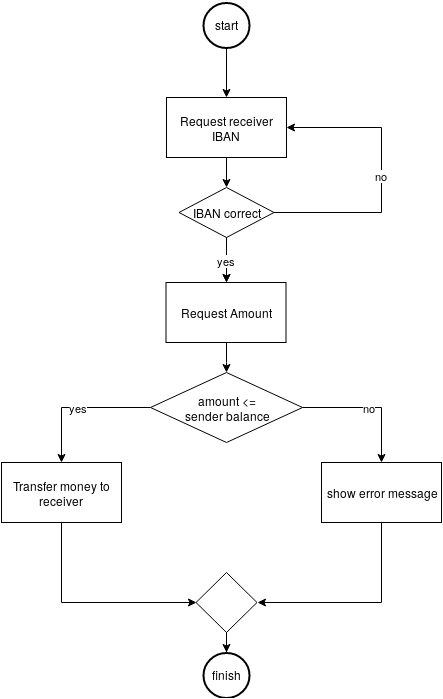

The diagram above was exported from draw.io. Its source (the exported page's mxGraphModel, read from the mxfile embedded in the PNG):
<mxGraphModel dx="1327" dy="755" grid="1" gridSize="10" guides="1" tooltips="1" connect="1" arrows="1" fold="1" page="1" pageScale="1" pageWidth="850" pageHeight="1100" math="0" shadow="0">
  <root>
    <mxCell id="0" />
    <mxCell id="1" parent="0" />
    <mxCell id="4UQfDmTOHHzRpClDZooi-8" value="" style="edgeStyle=orthogonalEdgeStyle;rounded=0;orthogonalLoop=1;jettySize=auto;html=1;endArrow=classic;endFill=1;strokeColor=#000000;strokeWidth=1;entryX=0.5;entryY=0;entryDx=0;entryDy=0;exitX=0.5;exitY=1;exitDx=0;exitDy=0;exitPerimeter=0;" parent="1" source="8qkFNrLpqCZVJAqYZ9f4-1" target="4UQfDmTOHHzRpClDZooi-15" edge="1">
      <mxGeometry relative="1" as="geometry">
        <mxPoint x="470" y="300" as="targetPoint" />
        <mxPoint x="295" y="260" as="sourcePoint" />
        <Array as="points" />
      </mxGeometry>
    </mxCell>
    <mxCell id="4UQfDmTOHHzRpClDZooi-11" value="" style="edgeStyle=orthogonalEdgeStyle;rounded=0;orthogonalLoop=1;jettySize=auto;html=1;endArrow=classic;endFill=1;strokeColor=#000000;strokeWidth=1;" parent="1" source="4UQfDmTOHHzRpClDZooi-9" target="4UQfDmTOHHzRpClDZooi-10" edge="1">
      <mxGeometry relative="1" as="geometry" />
    </mxCell>
    <mxCell id="4UQfDmTOHHzRpClDZooi-9" value="Request Amount" style="rounded=0;whiteSpace=wrap;html=1;fillColor=none;" parent="1" vertex="1">
      <mxGeometry x="234.5" y="490" width="120" height="60" as="geometry" />
    </mxCell>
    <mxCell id="4UQfDmTOHHzRpClDZooi-14" value="yes" style="edgeStyle=orthogonalEdgeStyle;rounded=0;orthogonalLoop=1;jettySize=auto;html=1;endArrow=classic;endFill=1;strokeColor=#000000;strokeWidth=1;entryX=0.5;entryY=0;entryDx=0;entryDy=0;" parent="1" source="4UQfDmTOHHzRpClDZooi-10" target="4UQfDmTOHHzRpClDZooi-13" edge="1">
      <mxGeometry relative="1" as="geometry">
        <Array as="points">
          <mxPoint x="130" y="615" />
        </Array>
      </mxGeometry>
    </mxCell>
    <mxCell id="D90FHIjDZOnnzojxrQAw-5" value="no" style="edgeStyle=orthogonalEdgeStyle;rounded=0;orthogonalLoop=1;jettySize=auto;html=1;endArrow=classic;endFill=1;strokeColor=#000000;entryX=0.5;entryY=0;entryDx=0;entryDy=0;" parent="1" source="4UQfDmTOHHzRpClDZooi-10" target="D90FHIjDZOnnzojxrQAw-6" edge="1">
      <mxGeometry relative="1" as="geometry">
        <mxPoint x="451" y="615" as="targetPoint" />
      </mxGeometry>
    </mxCell>
    <mxCell id="4UQfDmTOHHzRpClDZooi-10" value="&lt;div&gt;amount &amp;lt;=&lt;/div&gt;&lt;div&gt; sender balance&lt;/div&gt;" style="strokeWidth=1;html=1;shape=mxgraph.flowchart.decision;whiteSpace=wrap;fillColor=none;" parent="1" vertex="1">
      <mxGeometry x="219" y="580" width="152" height="70" as="geometry" />
    </mxCell>
    <mxCell id="D90FHIjDZOnnzojxrQAw-13" style="edgeStyle=orthogonalEdgeStyle;rounded=0;orthogonalLoop=1;jettySize=auto;html=1;endArrow=classic;endFill=1;strokeColor=#000000;" parent="1" source="D90FHIjDZOnnzojxrQAw-7" edge="1">
      <mxGeometry relative="1" as="geometry">
        <mxPoint x="295" y="860" as="targetPoint" />
      </mxGeometry>
    </mxCell>
    <mxCell id="D90FHIjDZOnnzojxrQAw-7" value="" style="strokeWidth=1;html=1;shape=mxgraph.flowchart.decision;whiteSpace=wrap;fillColor=none;" parent="1" vertex="1">
      <mxGeometry x="264.5" y="780" width="61" height="60" as="geometry" />
    </mxCell>
    <mxCell id="D90FHIjDZOnnzojxrQAw-12" value="" style="edgeStyle=orthogonalEdgeStyle;rounded=0;orthogonalLoop=1;jettySize=auto;html=1;endArrow=classic;endFill=1;strokeColor=#000000;entryX=0;entryY=0.5;entryDx=0;entryDy=0;entryPerimeter=0;" parent="1" source="4UQfDmTOHHzRpClDZooi-13" target="D90FHIjDZOnnzojxrQAw-7" edge="1">
      <mxGeometry relative="1" as="geometry">
        <mxPoint x="130" y="810" as="targetPoint" />
        <Array as="points">
          <mxPoint x="130" y="810" />
        </Array>
      </mxGeometry>
    </mxCell>
    <mxCell id="4UQfDmTOHHzRpClDZooi-13" value="Transfer money to receiver" style="rounded=0;whiteSpace=wrap;html=1;fillColor=none;" parent="1" vertex="1">
      <mxGeometry x="70" y="670" width="120" height="60" as="geometry" />
    </mxCell>
    <mxCell id="4UQfDmTOHHzRpClDZooi-17" value="" style="edgeStyle=orthogonalEdgeStyle;rounded=0;orthogonalLoop=1;jettySize=auto;html=1;endArrow=classic;endFill=1;strokeColor=#000000;strokeWidth=1;" parent="1" source="4UQfDmTOHHzRpClDZooi-15" target="4UQfDmTOHHzRpClDZooi-16" edge="1">
      <mxGeometry relative="1" as="geometry" />
    </mxCell>
    <mxCell id="4UQfDmTOHHzRpClDZooi-15" value="Request receiver IBAN" style="rounded=0;whiteSpace=wrap;html=1;fillColor=none;" parent="1" vertex="1">
      <mxGeometry x="235" y="305" width="120" height="60" as="geometry" />
    </mxCell>
    <mxCell id="4UQfDmTOHHzRpClDZooi-18" style="edgeStyle=orthogonalEdgeStyle;rounded=0;orthogonalLoop=1;jettySize=auto;html=1;entryX=0.5;entryY=0;entryDx=0;entryDy=0;endArrow=classic;endFill=1;strokeColor=#000000;strokeWidth=1;" parent="1" source="4UQfDmTOHHzRpClDZooi-16" target="4UQfDmTOHHzRpClDZooi-9" edge="1">
      <mxGeometry relative="1" as="geometry" />
    </mxCell>
    <mxCell id="D90FHIjDZOnnzojxrQAw-2" value="no" style="edgeStyle=orthogonalEdgeStyle;rounded=0;orthogonalLoop=1;jettySize=auto;html=1;endArrow=classic;endFill=1;strokeColor=#000000;entryX=1;entryY=0.5;entryDx=0;entryDy=0;" parent="1" source="4UQfDmTOHHzRpClDZooi-16" target="4UQfDmTOHHzRpClDZooi-15" edge="1">
      <mxGeometry relative="1" as="geometry">
        <mxPoint x="430" y="340" as="targetPoint" />
        <Array as="points">
          <mxPoint x="450" y="420" />
          <mxPoint x="450" y="335" />
        </Array>
      </mxGeometry>
    </mxCell>
    <mxCell id="D90FHIjDZOnnzojxrQAw-3" value="yes" style="edgeStyle=orthogonalEdgeStyle;rounded=0;orthogonalLoop=1;jettySize=auto;html=1;endArrow=classic;endFill=1;strokeColor=#000000;" parent="1" source="4UQfDmTOHHzRpClDZooi-16" target="4UQfDmTOHHzRpClDZooi-9" edge="1">
      <mxGeometry relative="1" as="geometry" />
    </mxCell>
    <mxCell id="4UQfDmTOHHzRpClDZooi-16" value="IBAN correct" style="strokeWidth=1;html=1;shape=mxgraph.flowchart.decision;whiteSpace=wrap;fillColor=none;" parent="1" vertex="1">
      <mxGeometry x="247.5" y="395" width="95" height="50" as="geometry" />
    </mxCell>
    <mxCell id="D90FHIjDZOnnzojxrQAw-10" value="" style="edgeStyle=orthogonalEdgeStyle;rounded=0;orthogonalLoop=1;jettySize=auto;html=1;endArrow=classic;endFill=1;strokeColor=#000000;entryX=1;entryY=0.5;entryDx=0;entryDy=0;entryPerimeter=0;" parent="1" source="D90FHIjDZOnnzojxrQAw-6" target="D90FHIjDZOnnzojxrQAw-7" edge="1">
      <mxGeometry relative="1" as="geometry">
        <mxPoint x="450" y="800" as="targetPoint" />
        <Array as="points">
          <mxPoint x="450" y="810" />
        </Array>
      </mxGeometry>
    </mxCell>
    <mxCell id="D90FHIjDZOnnzojxrQAw-6" value="show error message" style="rounded=0;whiteSpace=wrap;html=1;fillColor=none;" parent="1" vertex="1">
      <mxGeometry x="390" y="670" width="120" height="60" as="geometry" />
    </mxCell>
    <mxCell id="8qkFNrLpqCZVJAqYZ9f4-1" value="start" style="strokeWidth=2;html=1;shape=mxgraph.flowchart.start_2;whiteSpace=wrap;fillColor=none;" vertex="1" parent="1">
      <mxGeometry x="271.5" y="210" width="46" height="45" as="geometry" />
    </mxCell>
    <mxCell id="8qkFNrLpqCZVJAqYZ9f4-2" value="finish" style="strokeWidth=2;html=1;shape=mxgraph.flowchart.start_2;whiteSpace=wrap;fillColor=none;" vertex="1" parent="1">
      <mxGeometry x="272" y="860" width="46" height="45" as="geometry" />
    </mxCell>
  </root>
</mxGraphModel>